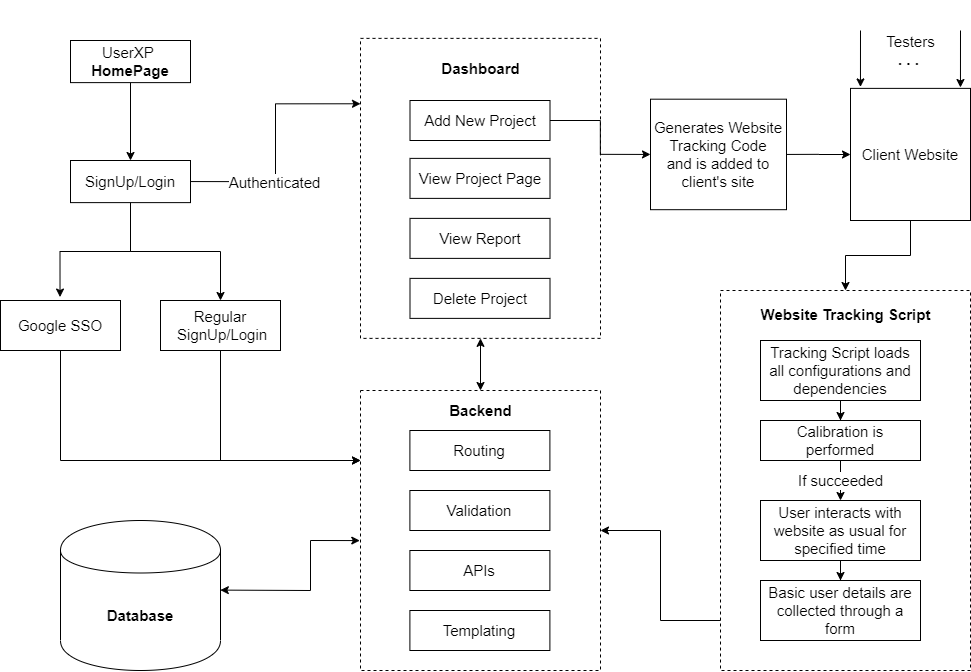

The diagram above was exported from draw.io. Its source (the exported page's mxGraphModel, read from the mxfile embedded in the PNG):
<mxGraphModel dx="1730" dy="927" grid="1" gridSize="10" guides="1" tooltips="1" connect="1" arrows="1" fold="1" page="1" pageScale="1" pageWidth="1654" pageHeight="1169" background="none" math="0" shadow="0">
  <root>
    <mxCell id="0" />
    <mxCell id="1" parent="0" />
    <mxCell id="2" value="" style="rounded=0;whiteSpace=wrap;html=1;fillColor=none;dashed=1;fontSize=15;" vertex="1" parent="1">
      <mxGeometry x="600" y="650" width="240" height="280" as="geometry" />
    </mxCell>
    <mxCell id="3" style="edgeStyle=orthogonalEdgeStyle;rounded=0;orthogonalLoop=1;jettySize=auto;html=1;fontSize=15;" edge="1" source="4" target="2" parent="1">
      <mxGeometry relative="1" as="geometry">
        <Array as="points">
          <mxPoint x="900" y="880" />
          <mxPoint x="900" y="790" />
        </Array>
      </mxGeometry>
    </mxCell>
    <mxCell id="4" value="" style="rounded=0;whiteSpace=wrap;html=1;fillColor=none;dashed=1;fontSize=15;" vertex="1" parent="1">
      <mxGeometry x="960" y="550" width="250" height="380" as="geometry" />
    </mxCell>
    <mxCell id="5" style="edgeStyle=orthogonalEdgeStyle;rounded=0;orthogonalLoop=1;jettySize=auto;html=1;entryX=0.5;entryY=0;entryDx=0;entryDy=0;fontSize=15;" edge="1" source="6" target="9" parent="1">
      <mxGeometry relative="1" as="geometry" />
    </mxCell>
    <mxCell id="6" value="UserXP &lt;br style=&quot;font-size: 15px&quot;&gt;&lt;b&gt;HomePage&lt;/b&gt;" style="rounded=0;whiteSpace=wrap;html=1;fontSize=15;" vertex="1" parent="1">
      <mxGeometry x="310" y="300" width="120" height="42.12" as="geometry" />
    </mxCell>
    <mxCell id="7" style="edgeStyle=orthogonalEdgeStyle;rounded=0;orthogonalLoop=1;jettySize=auto;html=1;entryX=0.496;entryY=-0.069;entryDx=0;entryDy=0;entryPerimeter=0;fontSize=15;" edge="1" source="9" target="11" parent="1">
      <mxGeometry relative="1" as="geometry" />
    </mxCell>
    <mxCell id="8" style="edgeStyle=orthogonalEdgeStyle;rounded=0;orthogonalLoop=1;jettySize=auto;html=1;entryX=0.5;entryY=0;entryDx=0;entryDy=0;fontSize=15;" edge="1" source="9" target="15" parent="1">
      <mxGeometry relative="1" as="geometry" />
    </mxCell>
    <mxCell id="9" value="SignUp/Login" style="rounded=0;whiteSpace=wrap;html=1;fontSize=15;" vertex="1" parent="1">
      <mxGeometry x="310" y="420" width="120" height="42.12" as="geometry" />
    </mxCell>
    <mxCell id="10" style="edgeStyle=orthogonalEdgeStyle;rounded=0;orthogonalLoop=1;jettySize=auto;html=1;entryX=0;entryY=0.25;entryDx=0;entryDy=0;fontSize=15;" edge="1" source="11" target="2" parent="1">
      <mxGeometry relative="1" as="geometry">
        <Array as="points">
          <mxPoint x="300" y="720" />
        </Array>
      </mxGeometry>
    </mxCell>
    <mxCell id="11" value="Google SSO" style="rounded=0;whiteSpace=wrap;html=1;fontSize=15;" vertex="1" parent="1">
      <mxGeometry x="240" y="560" width="120" height="50" as="geometry" />
    </mxCell>
    <mxCell id="12" style="edgeStyle=orthogonalEdgeStyle;rounded=0;orthogonalLoop=1;jettySize=auto;html=1;exitX=1;exitY=0.5;exitDx=0;exitDy=0;entryX=0;entryY=0.218;entryDx=0;entryDy=0;entryPerimeter=0;fontSize=15;" edge="1" source="9" target="28" parent="1">
      <mxGeometry relative="1" as="geometry">
        <mxPoint x="460" y="418.94000000000005" as="targetPoint" />
      </mxGeometry>
    </mxCell>
    <mxCell id="13" value="Authenticated&lt;br style=&quot;font-size: 15px;&quot;&gt;" style="edgeLabel;html=1;align=center;verticalAlign=middle;resizable=0;points=[];fontSize=15;" vertex="1" connectable="0" parent="12">
      <mxGeometry x="-0.6294" y="3" relative="1" as="geometry">
        <mxPoint x="36" y="3" as="offset" />
      </mxGeometry>
    </mxCell>
    <mxCell id="14" style="edgeStyle=orthogonalEdgeStyle;rounded=0;orthogonalLoop=1;jettySize=auto;html=1;entryX=0;entryY=0.25;entryDx=0;entryDy=0;fontSize=15;exitX=0.5;exitY=1;exitDx=0;exitDy=0;" edge="1" source="15" target="2" parent="1">
      <mxGeometry relative="1" as="geometry" />
    </mxCell>
    <mxCell id="15" value="Regular&lt;br style=&quot;font-size: 15px;&quot;&gt;&amp;nbsp;SignUp/Login" style="rounded=0;whiteSpace=wrap;html=1;fontSize=15;" vertex="1" parent="1">
      <mxGeometry x="400" y="560" width="120" height="50" as="geometry" />
    </mxCell>
    <mxCell id="16" style="edgeStyle=orthogonalEdgeStyle;rounded=0;orthogonalLoop=1;jettySize=auto;html=1;exitX=1;exitY=0.5;exitDx=0;exitDy=0;fontSize=15;" edge="1" source="17" target="35" parent="1">
      <mxGeometry relative="1" as="geometry" />
    </mxCell>
    <mxCell id="17" value="Generates Website Tracking Code&lt;br style=&quot;font-size: 15px;&quot;&gt;and is added to client's site" style="rounded=0;whiteSpace=wrap;html=1;fontSize=15;" vertex="1" parent="1">
      <mxGeometry x="890" y="358.69" width="136" height="110.5" as="geometry" />
    </mxCell>
    <mxCell id="18" value="&lt;b&gt;Website Tracking Script&lt;/b&gt;" style="text;html=1;align=center;verticalAlign=middle;resizable=0;points=[];autosize=1;fontSize=15;" vertex="1" parent="1">
      <mxGeometry x="990" y="564" width="190" height="20" as="geometry" />
    </mxCell>
    <mxCell id="19" style="edgeStyle=orthogonalEdgeStyle;rounded=0;orthogonalLoop=1;jettySize=auto;html=1;exitX=0.5;exitY=1;exitDx=0;exitDy=0;startArrow=none;startFill=0;fontSize=15;" edge="1" source="20" target="22" parent="1">
      <mxGeometry relative="1" as="geometry" />
    </mxCell>
    <mxCell id="20" value="Tracking Script loads all configurations and dependencies" style="rounded=0;whiteSpace=wrap;html=1;fontSize=15;" vertex="1" parent="1">
      <mxGeometry x="1000" y="600" width="160" height="60" as="geometry" />
    </mxCell>
    <mxCell id="21" value="If succeeded" style="edgeStyle=orthogonalEdgeStyle;rounded=0;orthogonalLoop=1;jettySize=auto;html=1;exitX=0.5;exitY=1;exitDx=0;exitDy=0;entryX=0.5;entryY=0;entryDx=0;entryDy=0;startArrow=none;startFill=0;fontSize=15;" edge="1" source="22" target="24" parent="1">
      <mxGeometry relative="1" as="geometry" />
    </mxCell>
    <mxCell id="22" value="Calibration is performed" style="rounded=0;whiteSpace=wrap;html=1;fontSize=15;" vertex="1" parent="1">
      <mxGeometry x="1000" y="680" width="160" height="40" as="geometry" />
    </mxCell>
    <mxCell id="23" style="edgeStyle=orthogonalEdgeStyle;rounded=0;orthogonalLoop=1;jettySize=auto;html=1;entryX=0.5;entryY=0;entryDx=0;entryDy=0;startArrow=none;startFill=0;fontSize=15;" edge="1" source="24" target="25" parent="1">
      <mxGeometry relative="1" as="geometry" />
    </mxCell>
    <mxCell id="24" value="User interacts with website as usual for specified time" style="rounded=0;whiteSpace=wrap;html=1;fontSize=15;" vertex="1" parent="1">
      <mxGeometry x="1000" y="760" width="160" height="60" as="geometry" />
    </mxCell>
    <mxCell id="25" value="Basic user details are collected through a form" style="rounded=0;whiteSpace=wrap;html=1;fontSize=15;" vertex="1" parent="1">
      <mxGeometry x="1000" y="840" width="160" height="60" as="geometry" />
    </mxCell>
    <mxCell id="26" value="&lt;font style=&quot;font-size: 15px&quot;&gt;&lt;b&gt;Database&lt;/b&gt;&lt;/font&gt;" style="shape=cylinder;whiteSpace=wrap;html=1;boundedLbl=1;backgroundOutline=1;fontSize=15;" vertex="1" parent="1">
      <mxGeometry x="300" y="780" width="160" height="150" as="geometry" />
    </mxCell>
    <mxCell id="27" value="" style="group;fontSize=15;" vertex="1" connectable="0" parent="1">
      <mxGeometry x="600" y="277.88" width="250" height="372.12" as="geometry" />
    </mxCell>
    <mxCell id="28" value="" style="rounded=0;whiteSpace=wrap;html=1;fillColor=none;dashed=1;fontSize=15;" vertex="1" parent="27">
      <mxGeometry y="20" width="240" height="300" as="geometry" />
    </mxCell>
    <mxCell id="29" value="Add New Project" style="rounded=0;whiteSpace=wrap;html=1;fontSize=15;" vertex="1" parent="27">
      <mxGeometry x="49.5" y="82.12" width="140" height="40" as="geometry" />
    </mxCell>
    <mxCell id="30" value="View Project Page" style="rounded=0;whiteSpace=wrap;html=1;fontSize=15;" vertex="1" parent="27">
      <mxGeometry x="49.5" y="140" width="140" height="40" as="geometry" />
    </mxCell>
    <mxCell id="31" value="View Report" style="rounded=0;whiteSpace=wrap;html=1;fontSize=15;" vertex="1" parent="27">
      <mxGeometry x="49.5" y="200" width="140" height="40" as="geometry" />
    </mxCell>
    <mxCell id="32" value="Delete Project" style="rounded=0;whiteSpace=wrap;html=1;fontSize=15;" vertex="1" parent="27">
      <mxGeometry x="49.5" y="260" width="140" height="40" as="geometry" />
    </mxCell>
    <mxCell id="33" value="&lt;b&gt;Dashboard&lt;/b&gt;" style="text;html=1;align=center;verticalAlign=middle;resizable=0;points=[];autosize=1;fontSize=15;" vertex="1" parent="27">
      <mxGeometry x="75" y="39.99999999999999" width="90" height="20" as="geometry" />
    </mxCell>
    <mxCell id="34" value="" style="group" vertex="1" connectable="0" parent="1">
      <mxGeometry x="1090" y="260" width="120" height="257.88" as="geometry" />
    </mxCell>
    <mxCell id="35" value="Client Website" style="rounded=0;whiteSpace=wrap;html=1;fontSize=15;" vertex="1" parent="34">
      <mxGeometry y="87.88" width="120" height="132.12" as="geometry" />
    </mxCell>
    <mxCell id="36" value="" style="endArrow=classic;html=1;entryX=0.083;entryY=-0.011;entryDx=0;entryDy=0;entryPerimeter=0;fontSize=15;" edge="1" parent="34" target="35">
      <mxGeometry width="50" height="50" relative="1" as="geometry">
        <mxPoint x="10" y="30" as="sourcePoint" />
        <mxPoint x="200" y="190" as="targetPoint" />
      </mxGeometry>
    </mxCell>
    <mxCell id="37" value="" style="endArrow=classic;html=1;entryX=0.083;entryY=-0.011;entryDx=0;entryDy=0;entryPerimeter=0;fontSize=15;" edge="1" parent="34">
      <mxGeometry width="50" height="50" relative="1" as="geometry">
        <mxPoint x="110" y="30" as="sourcePoint" />
        <mxPoint x="109.96000000000004" y="87.00999999999999" as="targetPoint" />
      </mxGeometry>
    </mxCell>
    <mxCell id="38" value="Testers&lt;br style=&quot;font-size: 15px;&quot;&gt;&lt;b style=&quot;font-size: 15px;&quot;&gt;&lt;font style=&quot;font-size: 15px;&quot;&gt;. . .&amp;nbsp;&lt;/font&gt;&lt;/b&gt;" style="text;html=1;align=center;verticalAlign=middle;resizable=0;points=[];autosize=1;fontSize=15;" vertex="1" parent="34">
      <mxGeometry x="30" y="30" width="60" height="40" as="geometry" />
    </mxCell>
    <mxCell id="39" style="edgeStyle=orthogonalEdgeStyle;rounded=0;orthogonalLoop=1;jettySize=auto;html=1;startArrow=none;startFill=0;entryX=0.5;entryY=0;entryDx=0;entryDy=0;fontSize=15;" edge="1" source="35" target="4" parent="1">
      <mxGeometry relative="1" as="geometry">
        <mxPoint x="1360" y="590" as="targetPoint" />
      </mxGeometry>
    </mxCell>
    <mxCell id="40" style="edgeStyle=orthogonalEdgeStyle;rounded=0;orthogonalLoop=1;jettySize=auto;html=1;startArrow=none;startFill=0;entryX=0;entryY=0.5;entryDx=0;entryDy=0;fontSize=15;" edge="1" source="29" target="17" parent="1">
      <mxGeometry relative="1" as="geometry">
        <mxPoint x="890" y="377.88" as="targetPoint" />
      </mxGeometry>
    </mxCell>
    <mxCell id="41" value="" style="endArrow=classic;startArrow=classic;html=1;exitX=0.999;exitY=0.464;exitDx=0;exitDy=0;exitPerimeter=0;entryX=-0.003;entryY=0.536;entryDx=0;entryDy=0;entryPerimeter=0;fontSize=15;rounded=0;" edge="1" source="26" target="2" parent="1">
      <mxGeometry width="50" height="50" relative="1" as="geometry">
        <mxPoint x="680" y="810" as="sourcePoint" />
        <mxPoint x="730" y="760" as="targetPoint" />
        <Array as="points">
          <mxPoint x="550" y="850" />
          <mxPoint x="550" y="800" />
        </Array>
      </mxGeometry>
    </mxCell>
    <mxCell id="42" value="Routing" style="rounded=0;whiteSpace=wrap;html=1;fontSize=15;" vertex="1" parent="1">
      <mxGeometry x="649.4000000000001" y="690" width="140" height="40" as="geometry" />
    </mxCell>
    <mxCell id="43" value="Validation" style="rounded=0;whiteSpace=wrap;html=1;fontSize=15;" vertex="1" parent="1">
      <mxGeometry x="649.4000000000001" y="750" width="140" height="40" as="geometry" />
    </mxCell>
    <mxCell id="44" value="APIs" style="rounded=0;whiteSpace=wrap;html=1;fontSize=15;" vertex="1" parent="1">
      <mxGeometry x="649.4000000000001" y="810" width="140" height="40" as="geometry" />
    </mxCell>
    <mxCell id="45" value="Templating" style="rounded=0;whiteSpace=wrap;html=1;fontSize=15;" vertex="1" parent="1">
      <mxGeometry x="649.4000000000001" y="870" width="140" height="40" as="geometry" />
    </mxCell>
    <mxCell id="46" style="edgeStyle=orthogonalEdgeStyle;rounded=0;orthogonalLoop=1;jettySize=auto;html=1;entryX=0.5;entryY=0;entryDx=0;entryDy=0;startArrow=classic;startFill=1;fontSize=15;" edge="1" source="28" target="2" parent="1">
      <mxGeometry relative="1" as="geometry" />
    </mxCell>
    <mxCell id="47" value="&lt;b&gt;Backend&lt;/b&gt;" style="text;html=1;align=center;verticalAlign=middle;resizable=0;points=[];autosize=1;fontSize=15;" vertex="1" parent="1">
      <mxGeometry x="680" y="660" width="80" height="20" as="geometry" />
    </mxCell>
  </root>
</mxGraphModel>